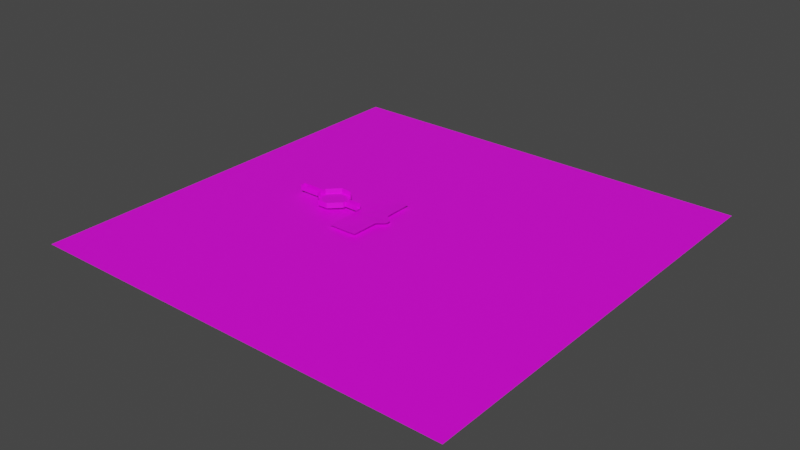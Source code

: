 # Source: final.blend  (saved by Blender 3.2.14; exported with 4.5.12 LTS)
import bpy
from mathutils import Matrix  # noqa: F401  (used for matrix-valued properties, if any)

bpy.ops.wm.read_factory_settings(use_empty=True)
scene = bpy.context.scene
scene.name = 'Scene'

# ---- collections
col_collection = bpy.data.collections.new('Collection'); scene.collection.children.link(col_collection)

# ---- images (referenced by path relative to the original .blend; pixels are not part of the script)
import os
ASSET_DIR = os.environ.get("B2B_ASSET_DIR", "")  # directory of the original .blend (textures are referenced by path, not embedded)
HERE = os.path.dirname(os.path.abspath(__file__))  # packed textures are extracted next to this script under _unpacked/

def load_image(name, relpath, width, height, colorspace="sRGB"):
    """Load a texture the original file referenced (path relative to the .blend, or extracted next to this script)."""
    p = next((c for c in (os.path.join(HERE, relpath), os.path.join(ASSET_DIR, relpath)) if relpath and os.path.exists(c)), "")
    if p:
        img = bpy.data.images.load(p, check_existing=True)
        img.name = name
    else:  # same state as the original file: an image datablock whose file is absent (Cycles renders it pink)
        img = bpy.data.images.new(name, width, height)
        img.source = "FILE"
        img.filepath = "//" + (relpath or name)
    img.colorspace_settings.name = colorspace
    return img
img_asphalt_png = load_image('asphalt.png', 'asphalt.png', 1024, 1024, 'sRGB')
img_concrete2_jpg = load_image('concrete2.jpg', 'concrete2.jpg', 1024, 1024, 'sRGB')
img_bricks_jpg = load_image('Bricks.jpg', 'Bricks.jpg', 1024, 1024, 'sRGB')
img_grass_jpg = load_image('grass.jpg', 'grass.jpg', 1024, 1024, 'sRGB')
img_water_jpg = load_image('water.jpg', 'water.jpg', 1024, 1024, 'sRGB')

# ---- materials (node trees are filled in below, after node groups)
mat_ground1 = bpy.data.materials.new('Ground1')
mat_ground1.use_transparent_shadow = False
mat_ground2 = bpy.data.materials.new('Ground2')
mat_ground2.use_transparent_shadow = False
mat_bricks = bpy.data.materials.new('Bricks')
mat_bricks.use_transparent_shadow = False
mat_grass = bpy.data.materials.new('Grass')
mat_grass.alpha_threshold = 0.0
mat_grass.use_transparent_shadow = False
mat_grass.line_color = (0.0, 0.0, 0.0, 1.0)
mat_water = bpy.data.materials.new('Water')
mat_water.use_transparent_shadow = False

# ---- material node trees
mat_ground1.use_nodes = True; mat_ground1.node_tree.nodes.clear()
_N = mat_ground1.node_tree.nodes; _L = mat_ground1.node_tree.links
n0 = _N.new('ShaderNodeBsdfPrincipled'); n0.name = 'Principled BSDF'; n0.location = (10, 300)
n0.distribution = 'GGX'
n0.subsurface_method = 'RANDOM_WALK_SKIN'
n0.inputs[3].default_value = 1.45
n0.inputs[27].default_value = (0.0, 0.0, 0.0, 1.0)
n0.inputs[28].default_value = 1.0
n1 = _N.new('ShaderNodeOutputMaterial'); n1.name = 'Material Output'; n1.location = (300, 300)
n2 = _N.new('ShaderNodeTexImage'); n2.name = 'Image Texture'; n2.location = (-280, 280)
n2.image = img_asphalt_png
_L.new(n0.outputs[0], n1.inputs[0])
_L.new(n2.outputs[0], n0.inputs[0])
n1.is_active_output = True
mat_ground2.use_nodes = True; mat_ground2.node_tree.nodes.clear()
_N = mat_ground2.node_tree.nodes; _L = mat_ground2.node_tree.links
n0 = _N.new('ShaderNodeBsdfPrincipled'); n0.name = 'Principled BSDF'; n0.location = (10, 300)
n0.distribution = 'GGX'
n0.subsurface_method = 'RANDOM_WALK_SKIN'
n0.inputs[3].default_value = 1.45
n0.inputs[27].default_value = (0.0, 0.0, 0.0, 1.0)
n0.inputs[28].default_value = 1.0
n1 = _N.new('ShaderNodeOutputMaterial'); n1.name = 'Material Output'; n1.location = (300, 300)
n2 = _N.new('ShaderNodeTexImage'); n2.name = 'Image Texture'; n2.location = (-280, 280)
n2.image = img_concrete2_jpg
_L.new(n0.outputs[0], n1.inputs[0])
_L.new(n2.outputs[0], n0.inputs[0])
n1.is_active_output = True
mat_bricks.use_nodes = True; mat_bricks.node_tree.nodes.clear()
_N = mat_bricks.node_tree.nodes; _L = mat_bricks.node_tree.links
n0 = _N.new('ShaderNodeBsdfPrincipled'); n0.name = 'Principled BSDF'; n0.location = (10, 300)
n0.distribution = 'GGX'
n0.subsurface_method = 'RANDOM_WALK_SKIN'
n0.inputs[3].default_value = 1.45
n0.inputs[27].default_value = (0.0, 0.0, 0.0, 1.0)
n0.inputs[28].default_value = 1.0
n1 = _N.new('ShaderNodeOutputMaterial'); n1.name = 'Material Output'; n1.location = (300, 300)
n2 = _N.new('ShaderNodeTexImage'); n2.name = 'Image Texture'; n2.location = (-280, 280)
n2.image = img_bricks_jpg
_L.new(n0.outputs[0], n1.inputs[0])
_L.new(n2.outputs[0], n0.inputs[0])
n1.is_active_output = True
mat_grass.use_nodes = True; mat_grass.node_tree.nodes.clear()
_N = mat_grass.node_tree.nodes; _L = mat_grass.node_tree.links
n0 = _N.new('ShaderNodeOutputMaterial'); n0.name = 'Material Output'; n0.location = (300, 300)
n1 = _N.new('ShaderNodeBsdfPrincipled'); n1.name = 'Principled BSDF'; n1.location = (10, 300)
n1.distribution = 'GGX'
n1.subsurface_method = 'RANDOM_WALK_SKIN'
n1.inputs[2].default_value = 0.4
n1.inputs[3].default_value = 1.45
n1.inputs[27].default_value = (0.0, 0.0, 0.0, 1.0)
n1.inputs[28].default_value = 1.0
n2 = _N.new('ShaderNodeTexImage'); n2.name = 'Image Texture'; n2.location = (-280, 280)
n2.image = img_grass_jpg
_L.new(n1.outputs[0], n0.inputs[0])
_L.new(n2.outputs[0], n1.inputs[0])
n0.is_active_output = True
mat_water.use_nodes = True; mat_water.node_tree.nodes.clear()
_N = mat_water.node_tree.nodes; _L = mat_water.node_tree.links
n0 = _N.new('ShaderNodeBsdfPrincipled'); n0.name = 'Principled BSDF'; n0.location = (10, 300)
n0.distribution = 'GGX'
n0.subsurface_method = 'RANDOM_WALK_SKIN'
n0.inputs[3].default_value = 1.45
n0.inputs[27].default_value = (0.0, 0.0, 0.0, 1.0)
n0.inputs[28].default_value = 1.0
n1 = _N.new('ShaderNodeOutputMaterial'); n1.name = 'Material Output'; n1.location = (300, 300)
n2 = _N.new('ShaderNodeTexImage'); n2.name = 'Image Texture'; n2.location = (-280, 280)
n2.image = img_water_jpg
n2.interpolation = 'Closest'
_L.new(n0.outputs[0], n1.inputs[0])
_L.new(n2.outputs[0], n0.inputs[0])
n1.is_active_output = True

# ---- world
world_world = bpy.data.worlds.new('World'); scene.world = world_world
world_world.use_nodes = True; world_world.node_tree.nodes.clear()
_N = world_world.node_tree.nodes; _L = world_world.node_tree.links
n0 = _N.new('ShaderNodeOutputWorld'); n0.name = 'World Output'; n0.location = (300, 300)
n1 = _N.new('ShaderNodeBackground'); n1.name = 'Background'; n1.location = (10, 300)
n1.inputs[0].default_value = (0.05088, 0.05088, 0.05088, 1.0)
_L.new(n1.outputs[0], n0.inputs[0])
n0.is_active_output = True
world_world.color = (0.05088, 0.05088, 0.05088)
world_world.use_sun_shadow = False
world_world.sun_shadow_jitter_overblur = 0.0

# ---- meshes
me_plane_001 = bpy.data.meshes.new('Plane.001')
me_plane_001.from_pydata([(-11.0, 4.0, 0.0), (-11.0, -4.0, 0.0), (-3.0, 12.0, 0.0), (5.0, 12.0, 0.0), (13.0, 4.0, 0.0), (13.0, -4.0, 0.0), (5.0, -12.0, 0.0), (-3.0, -12.0, 0.0), (-8.0, -3.0, 0.0), (-2.0, -9.0, 0.0), (-8.0, 3.0, 0.0), (-2.0, 9.0, 0.0), (4.0, 9.0, 0.0), (10.0, 3.0, 0.0), (10.0, -3.0, 0.0), (4.0, -9.0, 0.0), (-11.0, 4.0, 4.0), (-11.0, -4.0, 4.0), (-3.0, 12.0, 4.0), (5.0, 12.0, 4.0), (13.0, 4.0, 4.0), (13.0, -4.0, 4.0), (5.0, -12.0, 4.0), (-3.0, -12.0, 4.0), (-8.0, -3.0, 1.0), (-2.0, -9.0, 1.0), (-8.0, 3.0, 1.0), (-2.0, 9.0, 1.0), (4.0, 9.0, 1.0), (10.0, 3.0, 1.0), (10.0, -3.0, 1.0), (4.0, -9.0, 1.0), (-11.0, 2.0, 4.0), (-11.0, -2.0, 4.0), (-11.0, 2.0, 0.0), (-11.0, -2.0, 0.0), (13.0, 2.0, 4.0), (13.0, -2.0, 4.0), (13.0, -2.0, 0.0), (13.0, 2.0, 0.0), (-29.0, 2.0, 4.0), (-29.0, -2.0, 4.0), (-29.0, 2.0, 0.0), (-29.0, -2.0, 0.0), (23.0, 2.0, 4.0), (23.0, -2.0, 4.0), (23.0, -2.0, 0.0), (23.0, 2.0, 0.0)], [], [(32, 16, 0, 34), (7, 6, 22, 23), (2, 0, 16, 18), (3, 2, 18, 19), (1, 7, 23, 17), (4, 3, 19, 20), (6, 5, 21, 22), (11, 10, 26, 27), (8, 9, 25, 24), (9, 15, 31, 25), (14, 13, 29, 30), (12, 11, 27, 28), (10, 8, 24, 26), (15, 14, 30, 31), (13, 12, 28, 29), (0, 10, 11), (0, 2, 11), (2, 3, 11), (11, 12, 3), (3, 4, 12), (12, 13, 4), (13, 5, 38, 39, 4), (13, 14, 5), (5, 6, 14), (14, 15, 6), (6, 7, 15), (15, 9, 7), (7, 1, 9), (9, 8, 1), (8, 0, 34, 35, 1), (8, 10, 0), (38, 37, 21, 5), (27, 26, 28), (28, 26, 29), (29, 26, 30), (30, 26, 31), (31, 26, 25), (24, 25, 26), (17, 33, 35, 1), (4, 20, 36, 39), (32, 34, 42, 40), (35, 33, 41, 43), (35, 34, 42, 43), (37, 38, 46, 45), (39, 36, 44, 47), (39, 38, 46, 47), (42, 40, 41, 43)])
me_plane_001.polygons.foreach_set('material_index', [2, 2, 2, 2, 2, 2, 2, 2, 2, 2, 2, 2, 2, 2, 2, 0, 0, 0, 0, 0, 0, 0, 0, 0, 0, 0, 0, 0, 0, 0, 0, 2, 1, 1, 1, 1, 1, 1, 2, 2, 2, 2, 0, 2, 2, 0, 2])
_uv = me_plane_001.uv_layers.new(name='UVMap')
_uv.uv.foreach_set('vector', [2.127, 1.279, 2.896, 1.279, 2.896, -0.2592, 2.127, -0.2592, 0.4549, -0.2592, 3.532, -0.2592, 3.532, 1.279, 0.4549, 1.279, 0.4549, -0.2592, -2.622, -0.2592, -2.622, 1.279, 0.4549, 1.279, 3.532, -0.2592, 0.4549, -0.2592, 0.4549, 1.279, 3.532, 1.279, -2.622, -0.2592, 0.4549, -0.2592, 0.4549, 1.279, -2.622, 1.279, 6.609, -0.2592, 3.532, -0.2592, 3.532, 1.279, 6.609, 1.279, 3.532, -0.2592, 6.609, -0.2592, 6.609, 1.279, 3.532, 1.279, 0.8395, -0.2592, -1.468, -0.2592, -1.468, 0.1254, 0.8395, 0.1254, -1.468, -0.2592, 0.8395, -0.2592, 0.8395, 0.1254, -1.468, 0.1254, 0.8395, -0.2592, 3.147, -0.2592, 3.147, 0.1254, 0.8395, 0.1254, 0.204, -0.2592, 2.512, -0.2592, 2.512, 0.1254, 0.204, 0.1254, 3.147, -0.2592, 0.8395, -0.2592, 0.8395, 0.1254, 3.147, 0.1254, 2.512, -0.2592, 0.204, -0.2592, 0.204, 0.1254, 2.512, 0.1254, 3.147, -0.2592, 5.455, -0.2592, 5.455, 0.1254, 3.147, 0.1254, 5.455, -0.2592, 3.147, -0.2592, 3.147, 0.1254, 5.455, 0.1254, -1.095, 1.269, -0.5177, 1.076, 0.6361, 2.23, -1.095, 1.269, 0.4438, 2.807, 0.6361, 2.23, 0.4438, 2.807, 1.982, 2.807, 0.6361, 2.23, 0.6361, 2.23, 1.79, 2.23, 1.982, 2.807, 1.982, 2.807, 3.521, 1.269, 1.79, 2.23, 1.79, 2.23, 2.944, 1.076, 3.521, 1.269, 2.944, 1.076, 3.521, -0.2698, 3.521, 0.1148, 3.521, 0.8841, 3.521, 1.269, 2.944, 1.076, 2.944, -0.07747, 3.521, -0.2698, 3.521, -0.2698, 1.982, -1.808, 2.944, -0.07747, 2.944, -0.07747, 1.79, -1.231, 1.982, -1.808, 1.982, -1.808, 0.4438, -1.808, 1.79, -1.231, 1.79, -1.231, 0.6361, -1.231, 0.4438, -1.808, 0.4438, -1.808, -1.095, -0.2698, 0.6361, -1.231, 0.6361, -1.231, -0.5177, -0.07747, -1.095, -0.2698, -0.5177, -0.07747, -1.095, 1.269, -1.095, 0.8841, -1.095, 0.1148, -1.095, -0.2698, -0.5177, -0.07747, -0.5177, 1.076, -1.095, 1.269, 0.5886, -0.2592, 0.5886, 1.279, -0.1806, 1.279, -0.1806, -0.2592, 0.6361, 2.23, -0.5177, 1.076, 1.79, 2.23, 1.79, 2.23, -0.5177, 1.076, 2.944, 1.076, 2.944, 1.076, -0.5177, 1.076, 2.944, -0.07747, 2.944, -0.07747, -0.5177, 1.076, 1.79, -1.231, 1.79, -1.231, -0.5177, 1.076, 0.6361, -1.231, -0.5177, -0.07747, 0.6361, -1.231, -0.5177, 1.076, -0.1806, 1.279, 0.5886, 1.279, 0.5886, -0.2592, -0.1806, -0.2592, 2.896, -0.2592, 2.896, 1.279, 2.127, 1.279, 2.127, -0.2592, -2.622, 1.279, -2.622, -0.2592, -9.545, -0.2592, -9.545, 1.279, -2.622, -0.2592, -2.622, 1.279, -9.545, 1.279, -9.545, -0.2592, -1.095, 0.1148, -1.095, 0.8841, -4.556, 0.8841, -4.556, 0.1148, 6.609, 1.279, 6.609, -0.2592, 10.45, -0.2592, 10.45, 1.279, 6.609, -0.2592, 6.609, 1.279, 10.45, 1.279, 10.45, -0.2592, 3.521, 0.8841, 3.521, 0.1148, 5.444, 0.1148, 5.444, 0.8841, 2.127, -0.2592, 2.127, 1.279, 0.5886, 1.279, 0.5886, -0.2592])
me_plane_001.materials.append(mat_ground1)
me_plane_001.materials.append(mat_ground2)
me_plane_001.materials.append(mat_bricks)
me_plane_001.update()
me_plane_002 = bpy.data.meshes.new('Plane.002')
me_plane_002.from_pydata([(-10.0, -28.0, 0.4648), (11.54, -28.0, 0.7056), (-10.0, 28.0, 0.6429), (10.98, 28.0, 0.6997), (-10.0, 8.824, 0.6632), (-10.0, 7.647, 0.6595), (-10.0, 6.471, 0.6334), (-10.0, 5.294, 0.5917), (-10.0, 4.118, 0.5436), (-10.0, 2.941, 0.4996), (-10.0, 1.765, 0.472), (-10.0, 0.5882, 0.4637), (-10.0, -0.5882, 0.4648), (-10.0, -1.765, 0.4755), (-10.0, -2.941, 0.488), (-10.0, -4.118, 0.4976), (-10.0, -5.294, 0.5012), (-10.0, -6.471, 0.4976), (-10.0, -7.647, 0.488), (-10.0, -8.824, 0.4755), (-8.824, -28.0, 0.4755), (-7.647, -28.0, 0.488), (-6.471, -28.0, 0.4976), (-5.294, -28.0, 0.5012), (-4.118, -28.0, 0.4976), (-2.941, -28.0, 0.488), (-1.765, -28.0, 0.4755), (-0.5882, -28.0, 0.4648), (0.5882, -28.0, 0.4669), (1.765, -28.0, 0.4837), (2.941, -28.0, 0.5031), (4.23, -28.0, 0.5182), (5.701, -28.0, 0.551), (7.258, -28.0, 0.6094), (8.808, -28.0, 0.6681), (10.26, -28.0, 0.7034), (11.88, -8.824, 0.7224), (12.03, -7.647, 0.7418), (12.97, -6.471, 0.7568), (14.6, -5.294, 0.7624), (15.95, -4.118, 0.7568), (17.09, -2.941, 0.7418), (17.5, -1.765, 0.7224), (17.57, -0.5882, 0.7056), (17.31, 0.5882, 0.6997), (16.63, 1.765, 0.6997), (15.13, 2.941, 0.6997), (13.82, 4.118, 0.6997), (12.3, 5.294, 0.6997), (11.21, 6.471, 0.6997), (11.29, 7.647, 0.6997), (11.2, 8.824, 0.6997), (9.738, 28.0, 0.6818), (8.387, 28.0, 0.6324), (6.974, 28.0, 0.5656), (5.555, 28.0, 0.5029), (4.19, 28.0, 0.4656), (2.941, 28.0, 0.461), (1.765, 28.0, 0.461), (0.5882, 28.0, 0.461), (-0.5882, 28.0, 0.4637), (-1.765, 28.0, 0.472), (-2.941, 28.0, 0.4996), (-4.118, 28.0, 0.5436), (-5.294, 28.0, 0.5917), (-6.471, 28.0, 0.6334), (-7.647, 28.0, 0.6595), (-8.824, 28.0, 0.6632), (-8.824, -8.824, 0.4942), (-8.824, -7.647, 0.5131), (-8.824, -6.471, 0.5271), (-8.824, -5.294, 0.5323), (-8.824, -4.118, 0.5271), (-8.824, -2.941, 0.5131), (-8.824, -1.765, 0.4942), (-8.824, -0.5882, 0.477), (-8.824, 0.5882, 0.4734), (-8.824, 1.765, 0.486), (-8.824, 2.941, 0.5206), (-8.824, 4.118, 0.5701), (-8.824, 5.294, 0.6218), (-8.824, 6.471, 0.6647), (-8.824, 7.647, 0.69), (-8.824, 8.824, 0.6905), (-7.647, -8.824, 0.5131), (-7.647, -7.647, 0.5377), (-7.647, -6.471, 0.5558), (-7.647, -5.294, 0.5625), (-7.647, -4.118, 0.5558), (-7.647, -2.941, 0.5377), (-7.647, -1.765, 0.5131), (-7.647, -0.5882, 0.4933), (-7.647, 0.5882, 0.4877), (-7.647, 1.765, 0.4989), (-7.647, 2.941, 0.5351), (-7.647, 4.118, 0.5849), (-7.647, 5.294, 0.6352), (-7.647, 6.471, 0.6746), (-7.647, 7.647, 0.6948), (-7.647, 8.824, 0.69), (-6.471, -8.824, 0.5271), (-6.471, -7.647, 0.5558), (-6.471, -6.471, 0.5772), (-6.471, -5.294, 0.5853), (-6.471, -4.118, 0.5772), (-6.471, -2.941, 0.5558), (-6.471, -1.765, 0.5274), (-6.471, -0.5882, 0.5065), (-6.471, 0.5882, 0.4996), (-6.471, 1.765, 0.5086), (-6.471, 2.941, 0.5402), (-6.471, 4.118, 0.5853), (-6.471, 5.294, 0.6297), (-6.471, 6.471, 0.6618), (-6.471, 7.647, 0.6746), (-6.471, 8.824, 0.6647), (-5.294, -8.824, 0.5323), (-5.294, -7.647, 0.5625), (-5.294, -6.471, 0.5853), (-5.294, -5.294, 0.5944), (-5.294, -4.118, 0.5853), (-5.294, -2.941, 0.5625), (-5.294, -1.765, 0.5328), (-5.294, -0.5882, 0.5115), (-5.294, 0.5882, 0.5042), (-5.294, 1.765, 0.5127), (-5.294, 2.941, 0.5365), (-5.294, 4.118, 0.5719), (-5.294, 5.294, 0.607), (-5.294, 6.471, 0.6297), (-5.294, 7.647, 0.6352), (-5.294, 8.824, 0.6218), (-4.118, -8.824, 0.5271), (-4.118, -7.647, 0.5558), (-4.118, -6.471, 0.5772), (-4.118, -5.294, 0.5853), (-4.118, -4.118, 0.5772), (-4.118, -2.941, 0.5558), (-4.118, -1.765, 0.5274), (-4.118, -0.5882, 0.5081), (-4.118, 0.5882, 0.5081), (-4.118, 1.765, 0.5207), (-4.118, 2.941, 0.5372), (-4.118, 4.118, 0.5513), (-4.118, 5.294, 0.5719), (-4.118, 6.471, 0.5853), (-4.118, 7.647, 0.5849), (-4.118, 8.824, 0.5701), (-2.941, -8.824, 0.5131), (-2.941, -7.647, 0.5377), (-2.941, -6.471, 0.5558), (-2.941, -5.294, 0.5625), (-2.941, -4.118, 0.5558), (-2.941, -2.941, 0.5377), (-2.941, -1.765, 0.5187), (-2.941, -0.5882, 0.5203), (-2.941, 0.5882, 0.5364), (-2.941, 1.765, 0.5558), (-2.941, 2.941, 0.5644), (-2.941, 4.118, 0.5557), (-2.941, 5.294, 0.5421), (-2.941, 6.471, 0.5402), (-2.941, 7.647, 0.5351), (-2.941, 8.824, 0.5206), (-1.765, -8.824, 0.4942), (-1.765, -7.647, 0.5131), (-1.765, -6.471, 0.5277), (-1.765, -5.294, 0.5335), (-1.765, -4.118, 0.5277), (-1.765, -2.941, 0.5147), (-1.765, -1.765, 0.5212), (-1.765, -0.5882, 0.5443), (-1.765, 0.5882, 0.576), (-1.765, 1.765, 0.6013), (-1.765, 2.941, 0.6007), (-1.765, 4.118, 0.5755), (-1.765, 5.294, 0.5389), (-1.765, 6.471, 0.5098), (-1.765, 7.647, 0.4989), (-1.765, 8.824, 0.486), (-0.5882, -8.824, 0.4787), (-0.5882, -7.647, 0.4996), (-0.5882, -6.471, 0.5171), (-0.5882, -5.294, 0.5237), (-0.5882, -4.118, 0.5171), (-0.5882, -2.941, 0.5081), (-0.5882, -1.765, 0.5273), (-0.5882, -0.5882, 0.5676), (-0.5882, 0.5882, 0.6131), (-0.5882, 1.765, 0.6393), (-0.5882, 2.941, 0.6291), (-0.5882, 4.118, 0.5897), (-0.5882, 5.294, 0.5384), (-0.5882, 6.471, 0.4956), (-0.5882, 7.647, 0.4803), (-0.5882, 8.824, 0.4714), (0.5882, -8.824, 0.4857), (0.5882, -7.647, 0.5106), (0.5882, -6.471, 0.5306), (0.5882, -5.294, 0.5382), (0.5882, -4.118, 0.5306), (0.5882, -2.941, 0.5227), (0.5882, -1.765, 0.5432), (0.5882, -0.5882, 0.5836), (0.5882, 0.5882, 0.6297), (0.5882, 1.765, 0.6528), (0.5882, 2.941, 0.6345), (0.5882, 4.118, 0.5867), (0.5882, 5.294, 0.529), (0.5882, 6.471, 0.4821), (0.5882, 7.647, 0.4663), (0.5882, 8.824, 0.4624), (1.765, -8.824, 0.5128), (1.765, -7.647, 0.5423), (1.765, -6.471, 0.5646), (1.765, -5.294, 0.573), (1.765, -4.118, 0.5646), (1.765, -2.941, 0.5508), (1.765, -1.765, 0.5614), (1.765, -0.5882, 0.5861), (1.765, 0.5882, 0.6134), (1.765, 1.765, 0.6297), (1.765, 2.941, 0.6107), (1.765, 4.118, 0.5643), (1.765, 5.294, 0.5104), (1.765, 6.471, 0.4698), (1.765, 7.647, 0.461), (1.765, 8.824, 0.461), (2.947, -8.824, 0.5423), (2.953, -7.647, 0.5807), (2.946, -6.471, 0.6089), (2.941, -5.294, 0.6193), (2.941, -4.118, 0.6089), (2.941, -2.941, 0.5823), (2.944, -1.765, 0.5693), (2.947, -0.5882, 0.5702), (2.944, 0.5882, 0.5753), (2.941, 1.765, 0.5781), (2.941, 2.941, 0.564), (2.941, 4.118, 0.5285), (2.941, 5.294, 0.4881), (2.945, 6.471, 0.4626), (2.949, 7.647, 0.461), (2.945, 8.824, 0.461), (4.304, -8.824, 0.5642), (4.33, -7.647, 0.6089), (4.296, -6.471, 0.6422), (4.221, -5.294, 0.6549), (4.158, -4.118, 0.6423), (4.172, -2.941, 0.6099), (4.212, -1.765, 0.5723), (4.229, -0.5882, 0.5492), (4.214, 0.5882, 0.5342), (4.175, 1.765, 0.5245), (4.133, 2.941, 0.5142), (4.137, 4.118, 0.4917), (4.19, 5.294, 0.4697), (4.239, 6.471, 0.4635), (4.258, 7.647, 0.4627), (4.239, 8.824, 0.4649), (5.842, -8.824, 0.5996), (5.887, -7.647, 0.6375), (5.825, -6.471, 0.6727), (5.711, -5.294, 0.6895), (5.625, -4.118, 0.68), (6.548, -2.941, 0.6494), (7.324, -1.765, 0.6074), (7.565, -0.5882, 0.5664), (7.265, 0.5882, 0.5353), (5.906, 1.765, 0.5167), (5.451, 2.941, 0.5093), (5.468, 4.118, 0.5007), (5.555, 5.294, 0.4988), (5.647, 6.471, 0.498), (5.682, 7.647, 0.4963), (5.647, 8.824, 0.5016), (7.465, -8.824, 0.6564), (7.533, -7.647, 0.6889), (7.462, -6.471, 0.7202), (8.322, -5.294, 0.7382), (9.617, -4.118, 0.7313), (10.09, -2.941, 0.7023), (10.27, -1.765, 0.6621), (10.34, -0.5882, 0.6216), (10.15, 0.5882, 0.586), (9.648, 1.765, 0.5662), (8.843, 2.941, 0.564), (6.922, 4.118, 0.5623), (6.993, 5.294, 0.5611), (7.109, 6.471, 0.5612), (7.159, 7.647, 0.5597), (7.109, 8.824, 0.5637), (9.079, -8.824, 0.7067), (9.172, -7.647, 0.739), (9.134, -6.471, 0.7665), (11.46, -5.294, 0.7797), (12.15, -4.118, 0.773), (12.43, -2.941, 0.7481), (13.62, -1.765, 0.7116), (13.7, -0.5882, 0.6736), (13.19, 0.5882, 0.6443), (11.92, 1.765, 0.633), (11.38, 2.941, 0.6327), (10.44, 4.118, 0.6317), (8.456, 5.294, 0.6304), (8.562, 6.471, 0.63), (8.626, 7.647, 0.6293), (8.562, 8.824, 0.6303), (10.58, -8.824, 0.7317), (10.71, -7.647, 0.7605), (11.84, -6.471, 0.7826), (13.36, -5.294, 0.7916), (13.95, -4.118, 0.7846), (15.66, -2.941, 0.7634), (16.08, -1.765, 0.7338), (16.1, -0.5882, 0.7044), (15.79, 0.5882, 0.6851), (14.97, 1.765, 0.6823), (13.19, 2.941, 0.6824), (12.44, 4.118, 0.6821), (10.69, 5.294, 0.6817), (9.948, 6.471, 0.6814), (10.02, 7.647, 0.6812), (9.945, 8.824, 0.6814)], [], [(323, 51, 3, 52), (4, 83, 67, 2), (83, 99, 66, 67), (99, 115, 65, 66), (115, 131, 64, 65), (131, 147, 63, 64), (147, 163, 62, 63), (163, 179, 61, 62), (179, 195, 60, 61), (195, 211, 59, 60), (211, 227, 58, 59), (227, 243, 57, 58), (243, 259, 56, 57), (259, 275, 55, 56), (275, 291, 54, 55), (291, 307, 53, 54), (307, 323, 52, 53), (0, 20, 68, 19), (19, 68, 69, 18), (18, 69, 70, 17), (17, 70, 71, 16), (16, 71, 72, 15), (15, 72, 73, 14), (14, 73, 74, 13), (13, 74, 75, 12), (12, 75, 76, 11), (11, 76, 77, 10), (10, 77, 78, 9), (9, 78, 79, 8), (8, 79, 80, 7), (7, 80, 81, 6), (6, 81, 82, 5), (5, 82, 83, 4), (20, 21, 84, 68), (68, 84, 85, 69), (69, 85, 86, 70), (70, 86, 87, 71), (71, 87, 88, 72), (72, 88, 89, 73), (73, 89, 90, 74), (74, 90, 91, 75), (75, 91, 92, 76), (76, 92, 93, 77), (77, 93, 94, 78), (78, 94, 95, 79), (79, 95, 96, 80), (80, 96, 97, 81), (81, 97, 98, 82), (82, 98, 99, 83), (21, 22, 100, 84), (84, 100, 101, 85), (85, 101, 102, 86), (86, 102, 103, 87), (87, 103, 104, 88), (88, 104, 105, 89), (89, 105, 106, 90), (90, 106, 107, 91), (91, 107, 108, 92), (92, 108, 109, 93), (93, 109, 110, 94), (94, 110, 111, 95), (95, 111, 112, 96), (96, 112, 113, 97), (97, 113, 114, 98), (98, 114, 115, 99), (22, 23, 116, 100), (100, 116, 117, 101), (101, 117, 118, 102), (102, 118, 119, 103), (103, 119, 120, 104), (104, 120, 121, 105), (105, 121, 122, 106), (106, 122, 123, 107), (107, 123, 124, 108), (108, 124, 125, 109), (109, 125, 126, 110), (110, 126, 127, 111), (111, 127, 128, 112), (112, 128, 129, 113), (113, 129, 130, 114), (114, 130, 131, 115), (23, 24, 132, 116), (116, 132, 133, 117), (117, 133, 134, 118), (118, 134, 135, 119), (119, 135, 136, 120), (120, 136, 137, 121), (121, 137, 138, 122), (122, 138, 139, 123), (123, 139, 140, 124), (124, 140, 141, 125), (125, 141, 142, 126), (126, 142, 143, 127), (127, 143, 144, 128), (128, 144, 145, 129), (129, 145, 146, 130), (130, 146, 147, 131), (24, 25, 148, 132), (132, 148, 149, 133), (133, 149, 150, 134), (134, 150, 151, 135), (135, 151, 152, 136), (136, 152, 153, 137), (137, 153, 154, 138), (138, 154, 155, 139), (139, 155, 156, 140), (140, 156, 157, 141), (141, 157, 158, 142), (142, 158, 159, 143), (143, 159, 160, 144), (144, 160, 161, 145), (145, 161, 162, 146), (146, 162, 163, 147), (25, 26, 164, 148), (148, 164, 165, 149), (149, 165, 166, 150), (150, 166, 167, 151), (151, 167, 168, 152), (152, 168, 169, 153), (153, 169, 170, 154), (154, 170, 171, 155), (155, 171, 172, 156), (156, 172, 173, 157), (157, 173, 174, 158), (158, 174, 175, 159), (159, 175, 176, 160), (160, 176, 177, 161), (161, 177, 178, 162), (162, 178, 179, 163), (26, 27, 180, 164), (164, 180, 181, 165), (165, 181, 182, 166), (166, 182, 183, 167), (167, 183, 184, 168), (168, 184, 185, 169), (169, 185, 186, 170), (170, 186, 187, 171), (171, 187, 188, 172), (172, 188, 189, 173), (173, 189, 190, 174), (174, 190, 191, 175), (175, 191, 192, 176), (176, 192, 193, 177), (177, 193, 194, 178), (178, 194, 195, 179), (27, 28, 196, 180), (180, 196, 197, 181), (181, 197, 198, 182), (182, 198, 199, 183), (183, 199, 200, 184), (184, 200, 201, 185), (185, 201, 202, 186), (186, 202, 203, 187), (187, 203, 204, 188), (188, 204, 205, 189), (189, 205, 206, 190), (190, 206, 207, 191), (191, 207, 208, 192), (192, 208, 209, 193), (193, 209, 210, 194), (194, 210, 211, 195), (28, 29, 212, 196), (196, 212, 213, 197), (197, 213, 214, 198), (198, 214, 215, 199), (199, 215, 216, 200), (200, 216, 217, 201), (201, 217, 218, 202), (202, 218, 219, 203), (203, 219, 220, 204), (204, 220, 221, 205), (205, 221, 222, 206), (206, 222, 223, 207), (207, 223, 224, 208), (208, 224, 225, 209), (209, 225, 226, 210), (210, 226, 227, 211), (29, 30, 228, 212), (212, 228, 229, 213), (213, 229, 230, 214), (214, 230, 231, 215), (215, 231, 232, 216), (216, 232, 233, 217), (217, 233, 234, 218), (218, 234, 235, 219), (219, 235, 236, 220), (220, 236, 237, 221), (221, 237, 238, 222), (222, 238, 239, 223), (223, 239, 240, 224), (224, 240, 241, 225), (225, 241, 242, 226), (226, 242, 243, 227), (30, 31, 244, 228), (228, 244, 245, 229), (229, 245, 246, 230), (230, 246, 247, 231), (231, 247, 248, 232), (232, 248, 249, 233), (233, 249, 250, 234), (234, 250, 251, 235), (235, 251, 252, 236), (236, 252, 253, 237), (237, 253, 254, 238), (238, 254, 255, 239), (239, 255, 256, 240), (240, 256, 257, 241), (241, 257, 258, 242), (242, 258, 259, 243), (31, 32, 260, 244), (244, 260, 261, 245), (245, 261, 262, 246), (246, 262, 263, 247), (247, 263, 264, 248), (248, 264, 265, 249), (249, 265, 266, 250), (250, 266, 267, 251), (251, 267, 268, 252), (252, 268, 269, 253), (253, 269, 270, 254), (254, 270, 271, 255), (255, 271, 272, 256), (256, 272, 273, 257), (257, 273, 274, 258), (258, 274, 275, 259), (32, 33, 276, 260), (260, 276, 277, 261), (261, 277, 278, 262), (262, 278, 279, 263), (263, 279, 280, 264), (264, 280, 281, 265), (265, 281, 282, 266), (266, 282, 283, 267), (267, 283, 284, 268), (268, 284, 285, 269), (269, 285, 286, 270), (270, 286, 287, 271), (271, 287, 288, 272), (272, 288, 289, 273), (273, 289, 290, 274), (274, 290, 291, 275), (33, 34, 292, 276), (276, 292, 293, 277), (277, 293, 294, 278), (278, 294, 295, 279), (279, 295, 296, 280), (280, 296, 297, 281), (281, 297, 298, 282), (282, 298, 299, 283), (283, 299, 300, 284), (284, 300, 301, 285), (285, 301, 302, 286), (286, 302, 303, 287), (287, 303, 304, 288), (288, 304, 305, 289), (289, 305, 306, 290), (290, 306, 307, 291), (34, 35, 308, 292), (292, 308, 309, 293), (293, 309, 310, 294), (294, 310, 311, 295), (295, 311, 312, 296), (296, 312, 313, 297), (297, 313, 314, 298), (298, 314, 315, 299), (299, 315, 316, 300), (300, 316, 317, 301), (301, 317, 318, 302), (302, 318, 319, 303), (303, 319, 320, 304), (304, 320, 321, 305), (305, 321, 322, 306), (306, 322, 323, 307), (35, 1, 36, 308), (308, 36, 37, 309), (309, 37, 38, 310), (310, 38, 39, 311), (311, 39, 40, 312), (312, 40, 41, 313), (313, 41, 42, 314), (314, 42, 43, 315), (315, 43, 44, 316), (316, 44, 45, 317), (317, 45, 46, 318), (318, 46, 47, 319), (319, 47, 48, 320), (320, 48, 49, 321), (321, 49, 50, 322), (322, 50, 51, 323)])
me_plane_002.polygons.foreach_set('use_smooth', [True] * 289)
_uv = me_plane_002.uv_layers.new(name='UVMap')
_uv.uv.foreach_set('vector', [6.792, -3.5, 6.558, -3.5, 6.599, -7.065, 6.83, -7.065, 10.5, -3.5, 10.28, -3.5, 10.28, -7.065, 10.5, -7.065, 10.28, -3.5, 10.06, -3.5, 10.06, -7.065, 10.28, -7.065, 10.06, -3.5, 9.844, -3.5, 9.844, -7.065, 10.06, -7.065, 9.844, -3.5, 9.625, -3.5, 9.625, -7.065, 9.844, -7.065, 9.625, -3.5, 9.406, -3.5, 9.406, -7.065, 9.625, -7.065, 9.406, -3.5, 9.188, -3.5, 9.188, -7.065, 9.406, -7.065, 9.188, -3.5, 8.969, -3.5, 8.969, -7.065, 9.188, -7.065, 8.969, -3.5, 8.75, -3.5, 8.75, -7.065, 8.969, -7.065, 8.75, -3.5, 8.531, -3.5, 8.531, -7.065, 8.75, -7.065, 8.531, -3.5, 8.313, -3.5, 8.313, -7.065, 8.531, -7.065, 8.313, -3.5, 8.093, -3.5, 8.094, -7.065, 8.313, -7.065, 8.093, -3.5, 7.853, -3.5, 7.862, -7.065, 8.094, -7.065, 7.853, -3.5, 7.591, -3.5, 7.608, -7.065, 7.862, -7.065, 7.591, -3.5, 7.319, -3.5, 7.344, -7.065, 7.608, -7.065, 7.319, -3.5, 7.049, -3.5, 7.081, -7.065, 7.344, -7.065, 7.049, -3.5, 6.792, -3.5, 6.83, -7.065, 7.081, -7.065, 10.5, 3.347, 10.28, 3.347, 10.28, -0.2187, 10.5, -0.2187, 10.5, -0.2187, 10.28, -0.2187, 10.28, -0.4374, 10.5, -0.4374, 10.5, -0.4374, 10.28, -0.4374, 10.28, -0.6562, 10.5, -0.6562, 10.5, -0.6562, 10.28, -0.6562, 10.28, -0.8749, 10.5, -0.8749, 10.5, -0.8749, 10.28, -0.8749, 10.28, -1.094, 10.5, -1.094, 10.5, -1.094, 10.28, -1.094, 10.28, -1.312, 10.5, -1.312, 10.5, -1.312, 10.28, -1.312, 10.28, -1.531, 10.5, -1.531, 10.5, -1.531, 10.28, -1.531, 10.28, -1.75, 10.5, -1.75, 10.5, -1.75, 10.28, -1.75, 10.28, -1.969, 10.5, -1.969, 10.5, -1.969, 10.28, -1.969, 10.28, -2.187, 10.5, -2.187, 10.5, -2.187, 10.28, -2.187, 10.28, -2.406, 10.5, -2.406, 10.5, -2.406, 10.28, -2.406, 10.28, -2.625, 10.5, -2.625, 10.5, -2.625, 10.28, -2.625, 10.28, -2.844, 10.5, -2.844, 10.5, -2.844, 10.28, -2.844, 10.28, -3.062, 10.5, -3.062, 10.5, -3.062, 10.28, -3.062, 10.28, -3.281, 10.5, -3.281, 10.5, -3.281, 10.28, -3.281, 10.28, -3.5, 10.5, -3.5, 10.28, 3.347, 10.06, 3.347, 10.06, -0.2187, 10.28, -0.2187, 10.28, -0.2187, 10.06, -0.2187, 10.06, -0.4374, 10.28, -0.4374, 10.28, -0.4374, 10.06, -0.4374, 10.06, -0.6562, 10.28, -0.6562, 10.28, -0.6562, 10.06, -0.6562, 10.06, -0.8749, 10.28, -0.8749, 10.28, -0.8749, 10.06, -0.8749, 10.06, -1.094, 10.28, -1.094, 10.28, -1.094, 10.06, -1.094, 10.06, -1.312, 10.28, -1.312, 10.28, -1.312, 10.06, -1.312, 10.06, -1.531, 10.28, -1.531, 10.28, -1.531, 10.06, -1.531, 10.06, -1.75, 10.28, -1.75, 10.28, -1.75, 10.06, -1.75, 10.06, -1.969, 10.28, -1.969, 10.28, -1.969, 10.06, -1.969, 10.06, -2.187, 10.28, -2.187, 10.28, -2.187, 10.06, -2.187, 10.06, -2.406, 10.28, -2.406, 10.28, -2.406, 10.06, -2.406, 10.06, -2.625, 10.28, -2.625, 10.28, -2.625, 10.06, -2.625, 10.06, -2.844, 10.28, -2.844, 10.28, -2.844, 10.06, -2.844, 10.06, -3.062, 10.28, -3.062, 10.28, -3.062, 10.06, -3.062, 10.06, -3.281, 10.28, -3.281, 10.28, -3.281, 10.06, -3.281, 10.06, -3.5, 10.28, -3.5, 10.06, 3.347, 9.844, 3.347, 9.844, -0.2187, 10.06, -0.2187, 10.06, -0.2187, 9.844, -0.2187, 9.844, -0.4374, 10.06, -0.4374, 10.06, -0.4374, 9.844, -0.4374, 9.844, -0.6562, 10.06, -0.6562, 10.06, -0.6562, 9.844, -0.6562, 9.844, -0.8749, 10.06, -0.8749, 10.06, -0.8749, 9.844, -0.8749, 9.844, -1.094, 10.06, -1.094, 10.06, -1.094, 9.844, -1.094, 9.844, -1.312, 10.06, -1.312, 10.06, -1.312, 9.844, -1.312, 9.844, -1.531, 10.06, -1.531, 10.06, -1.531, 9.844, -1.531, 9.844, -1.75, 10.06, -1.75, 10.06, -1.75, 9.844, -1.75, 9.844, -1.969, 10.06, -1.969, 10.06, -1.969, 9.844, -1.969, 9.844, -2.187, 10.06, -2.187, 10.06, -2.187, 9.844, -2.187, 9.844, -2.406, 10.06, -2.406, 10.06, -2.406, 9.844, -2.406, 9.844, -2.625, 10.06, -2.625, 10.06, -2.625, 9.844, -2.625, 9.844, -2.844, 10.06, -2.844, 10.06, -2.844, 9.844, -2.844, 9.844, -3.062, 10.06, -3.062, 10.06, -3.062, 9.844, -3.062, 9.844, -3.281, 10.06, -3.281, 10.06, -3.281, 9.844, -3.281, 9.844, -3.5, 10.06, -3.5, 9.844, 3.347, 9.625, 3.347, 9.625, -0.2187, 9.844, -0.2187, 9.844, -0.2187, 9.625, -0.2187, 9.625, -0.4374, 9.844, -0.4374, 9.844, -0.4374, 9.625, -0.4374, 9.625, -0.6562, 9.844, -0.6562, 9.844, -0.6562, 9.625, -0.6562, 9.625, -0.8749, 9.844, -0.8749, 9.844, -0.8749, 9.625, -0.8749, 9.625, -1.094, 9.844, -1.094, 9.844, -1.094, 9.625, -1.094, 9.625, -1.312, 9.844, -1.312, 9.844, -1.312, 9.625, -1.312, 9.625, -1.531, 9.844, -1.531, 9.844, -1.531, 9.625, -1.531, 9.625, -1.75, 9.844, -1.75, 9.844, -1.75, 9.625, -1.75, 9.625, -1.969, 9.844, -1.969, 9.844, -1.969, 9.625, -1.969, 9.625, -2.187, 9.844, -2.187, 9.844, -2.187, 9.625, -2.187, 9.625, -2.406, 9.844, -2.406, 9.844, -2.406, 9.625, -2.406, 9.625, -2.625, 9.844, -2.625, 9.844, -2.625, 9.625, -2.625, 9.625, -2.844, 9.844, -2.844, 9.844, -2.844, 9.625, -2.844, 9.625, -3.062, 9.844, -3.062, 9.844, -3.062, 9.625, -3.062, 9.625, -3.281, 9.844, -3.281, 9.844, -3.281, 9.625, -3.281, 9.625, -3.5, 9.844, -3.5, 9.625, 3.347, 9.406, 3.347, 9.406, -0.2187, 9.625, -0.2187, 9.625, -0.2187, 9.406, -0.2187, 9.406, -0.4374, 9.625, -0.4374, 9.625, -0.4374, 9.406, -0.4374, 9.406, -0.6562, 9.625, -0.6562, 9.625, -0.6562, 9.406, -0.6562, 9.406, -0.8749, 9.625, -0.8749, 9.625, -0.8749, 9.406, -0.8749, 9.406, -1.094, 9.625, -1.094, 9.625, -1.094, 9.406, -1.094, 9.406, -1.312, 9.625, -1.312, 9.625, -1.312, 9.406, -1.312, 9.406, -1.531, 9.625, -1.531, 9.625, -1.531, 9.406, -1.531, 9.406, -1.75, 9.625, -1.75, 9.625, -1.75, 9.406, -1.75, 9.406, -1.969, 9.625, -1.969, 9.625, -1.969, 9.406, -1.969, 9.406, -2.187, 9.625, -2.187, 9.625, -2.187, 9.406, -2.187, 9.406, -2.406, 9.625, -2.406, 9.625, -2.406, 9.406, -2.406, 9.406, -2.625, 9.625, -2.625, 9.625, -2.625, 9.406, -2.625, 9.406, -2.844, 9.625, -2.844, 9.625, -2.844, 9.406, -2.844, 9.406, -3.062, 9.625, -3.062, 9.625, -3.062, 9.406, -3.062, 9.406, -3.281, 9.625, -3.281, 9.625, -3.281, 9.406, -3.281, 9.406, -3.5, 9.625, -3.5, 9.406, 3.347, 9.188, 3.347, 9.188, -0.2187, 9.406, -0.2187, 9.406, -0.2187, 9.188, -0.2187, 9.188, -0.4374, 9.406, -0.4374, 9.406, -0.4374, 9.188, -0.4374, 9.188, -0.6562, 9.406, -0.6562, 9.406, -0.6562, 9.188, -0.6562, 9.188, -0.8749, 9.406, -0.8749, 9.406, -0.8749, 9.188, -0.8749, 9.188, -1.094, 9.406, -1.094, 9.406, -1.094, 9.188, -1.094, 9.188, -1.312, 9.406, -1.312, 9.406, -1.312, 9.188, -1.312, 9.188, -1.531, 9.406, -1.531, 9.406, -1.531, 9.188, -1.531, 9.188, -1.75, 9.406, -1.75, 9.406, -1.75, 9.188, -1.75, 9.188, -1.969, 9.406, -1.969, 9.406, -1.969, 9.188, -1.969, 9.188, -2.187, 9.406, -2.187, 9.406, -2.187, 9.188, -2.187, 9.188, -2.406, 9.406, -2.406, 9.406, -2.406, 9.188, -2.406, 9.188, -2.625, 9.406, -2.625, 9.406, -2.625, 9.188, -2.625, 9.188, -2.844, 9.406, -2.844, 9.406, -2.844, 9.188, -2.844, 9.188, -3.062, 9.406, -3.062, 9.406, -3.062, 9.188, -3.062, 9.188, -3.281, 9.406, -3.281, 9.406, -3.281, 9.188, -3.281, 9.188, -3.5, 9.406, -3.5, 9.188, 3.347, 8.969, 3.347, 8.969, -0.2187, 9.188, -0.2187, 9.188, -0.2187, 8.969, -0.2187, 8.969, -0.4374, 9.188, -0.4374, 9.188, -0.4374, 8.969, -0.4374, 8.969, -0.6562, 9.188, -0.6562, 9.188, -0.6562, 8.969, -0.6562, 8.969, -0.8749, 9.188, -0.8749, 9.188, -0.8749, 8.969, -0.8749, 8.969, -1.094, 9.188, -1.094, 9.188, -1.094, 8.969, -1.094, 8.969, -1.312, 9.188, -1.312, 9.188, -1.312, 8.969, -1.312, 8.969, -1.531, 9.188, -1.531, 9.188, -1.531, 8.969, -1.531, 8.969, -1.75, 9.188, -1.75, 9.188, -1.75, 8.969, -1.75, 8.969, -1.969, 9.188, -1.969, 9.188, -1.969, 8.969, -1.969, 8.969, -2.187, 9.188, -2.187, 9.188, -2.187, 8.969, -2.187, 8.969, -2.406, 9.188, -2.406, 9.188, -2.406, 8.969, -2.406, 8.969, -2.625, 9.188, -2.625, 9.188, -2.625, 8.969, -2.625, 8.969, -2.844, 9.188, -2.844, 9.188, -2.844, 8.969, -2.844, 8.969, -3.062, 9.188, -3.062, 9.188, -3.062, 8.969, -3.062, 8.969, -3.281, 9.188, -3.281, 9.188, -3.281, 8.969, -3.281, 8.969, -3.5, 9.188, -3.5, 8.969, 3.347, 8.75, 3.347, 8.75, -0.2187, 8.969, -0.2187, 8.969, -0.2187, 8.75, -0.2187, 8.75, -0.4374, 8.969, -0.4374, 8.969, -0.4374, 8.75, -0.4374, 8.75, -0.6562, 8.969, -0.6562, 8.969, -0.6562, 8.75, -0.6562, 8.75, -0.8749, 8.969, -0.8749, 8.969, -0.8749, 8.75, -0.8749, 8.75, -1.094, 8.969, -1.094, 8.969, -1.094, 8.75, -1.094, 8.75, -1.312, 8.969, -1.312, 8.969, -1.312, 8.75, -1.312, 8.75, -1.531, 8.969, -1.531, 8.969, -1.531, 8.75, -1.531, 8.75, -1.75, 8.969, -1.75, 8.969, -1.75, 8.75, -1.75, 8.75, -1.969, 8.969, -1.969, 8.969, -1.969, 8.75, -1.969, 8.75, -2.187, 8.969, -2.187, 8.969, -2.187, 8.75, -2.187, 8.75, -2.406, 8.969, -2.406, 8.969, -2.406, 8.75, -2.406, 8.75, -2.625, 8.969, -2.625, 8.969, -2.625, 8.75, -2.625, 8.75, -2.844, 8.969, -2.844, 8.969, -2.844, 8.75, -2.844, 8.75, -3.062, 8.969, -3.062, 8.969, -3.062, 8.75, -3.062, 8.75, -3.281, 8.969, -3.281, 8.969, -3.281, 8.75, -3.281, 8.75, -3.5, 8.969, -3.5, 8.75, 3.347, 8.531, 3.347, 8.531, -0.2187, 8.75, -0.2187, 8.75, -0.2187, 8.531, -0.2187, 8.531, -0.4374, 8.75, -0.4374, 8.75, -0.4374, 8.531, -0.4374, 8.531, -0.6562, 8.75, -0.6562, 8.75, -0.6562, 8.531, -0.6562, 8.531, -0.8749, 8.75, -0.8749, 8.75, -0.8749, 8.531, -0.8749, 8.531, -1.094, 8.75, -1.094, 8.75, -1.094, 8.531, -1.094, 8.531, -1.312, 8.75, -1.312, 8.75, -1.312, 8.531, -1.312, 8.531, -1.531, 8.75, -1.531, 8.75, -1.531, 8.531, -1.531, 8.531, -1.75, 8.75, -1.75, 8.75, -1.75, 8.531, -1.75, 8.531, -1.969, 8.75, -1.969, 8.75, -1.969, 8.531, -1.969, 8.531, -2.187, 8.75, -2.187, 8.75, -2.187, 8.531, -2.187, 8.531, -2.406, 8.75, -2.406, 8.75, -2.406, 8.531, -2.406, 8.531, -2.625, 8.75, -2.625, 8.75, -2.625, 8.531, -2.625, 8.531, -2.844, 8.75, -2.844, 8.75, -2.844, 8.531, -2.844, 8.531, -3.062, 8.75, -3.062, 8.75, -3.062, 8.531, -3.062, 8.531, -3.281, 8.75, -3.281, 8.75, -3.281, 8.531, -3.281, 8.531, -3.5, 8.75, -3.5, 8.531, 3.347, 8.313, 3.347, 8.313, -0.2187, 8.531, -0.2187, 8.531, -0.2187, 8.313, -0.2187, 8.313, -0.4374, 8.531, -0.4374, 8.531, -0.4374, 8.313, -0.4374, 8.313, -0.6562, 8.531, -0.6562, 8.531, -0.6562, 8.313, -0.6562, 8.313, -0.8749, 8.531, -0.8749, 8.531, -0.8749, 8.313, -0.8749, 8.313, -1.094, 8.531, -1.094, 8.531, -1.094, 8.313, -1.094, 8.313, -1.312, 8.531, -1.312, 8.531, -1.312, 8.313, -1.312, 8.313, -1.531, 8.531, -1.531, 8.531, -1.531, 8.313, -1.531, 8.313, -1.75, 8.531, -1.75, 8.531, -1.75, 8.313, -1.75, 8.313, -1.969, 8.531, -1.969, 8.531, -1.969, 8.313, -1.969, 8.312, -2.187, 8.531, -2.187, 8.531, -2.187, 8.312, -2.187, 8.313, -2.406, 8.531, -2.406, 8.531, -2.406, 8.313, -2.406, 8.313, -2.625, 8.531, -2.625, 8.531, -2.625, 8.313, -2.625, 8.313, -2.844, 8.531, -2.844, 8.531, -2.844, 8.313, -2.844, 8.313, -3.062, 8.531, -3.062, 8.531, -3.062, 8.313, -3.062, 8.313, -3.281, 8.531, -3.281, 8.531, -3.281, 8.313, -3.281, 8.313, -3.5, 8.531, -3.5, 8.313, 3.347, 8.094, 3.347, 8.093, -0.2187, 8.313, -0.2187, 8.313, -0.2187, 8.093, -0.2187, 8.092, -0.4374, 8.313, -0.4374, 8.313, -0.4374, 8.092, -0.4374, 8.093, -0.6562, 8.313, -0.6562, 8.313, -0.6562, 8.093, -0.6562, 8.094, -0.8749, 8.313, -0.8749, 8.313, -0.8749, 8.094, -0.8749, 8.094, -1.094, 8.313, -1.094, 8.313, -1.094, 8.094, -1.094, 8.094, -1.312, 8.313, -1.312, 8.313, -1.312, 8.094, -1.312, 8.093, -1.531, 8.313, -1.531, 8.313, -1.531, 8.093, -1.531, 8.093, -1.75, 8.313, -1.75, 8.313, -1.75, 8.093, -1.75, 8.093, -1.969, 8.313, -1.969, 8.313, -1.969, 8.093, -1.969, 8.094, -2.187, 8.312, -2.187, 8.312, -2.187, 8.094, -2.187, 8.094, -2.406, 8.313, -2.406, 8.313, -2.406, 8.094, -2.406, 8.094, -2.625, 8.313, -2.625, 8.313, -2.625, 8.094, -2.625, 8.094, -2.843, 8.313, -2.844, 8.313, -2.844, 8.094, -2.843, 8.093, -3.062, 8.313, -3.062, 8.313, -3.062, 8.093, -3.062, 8.093, -3.281, 8.313, -3.281, 8.313, -3.281, 8.093, -3.281, 8.093, -3.5, 8.313, -3.5, 8.094, 3.347, 7.854, 3.347, 7.84, -0.2187, 8.093, -0.2187, 8.093, -0.2187, 7.84, -0.2187, 7.836, -0.4374, 8.092, -0.4374, 8.092, -0.4374, 7.836, -0.4374, 7.842, -0.6562, 8.093, -0.6562, 8.093, -0.6562, 7.842, -0.6562, 7.856, -0.8749, 8.094, -0.8749, 8.094, -0.8749, 7.856, -0.8749, 7.868, -1.094, 8.094, -1.094, 8.094, -1.094, 7.868, -1.094, 7.865, -1.312, 8.094, -1.312, 8.094, -1.312, 7.865, -1.312, 7.858, -1.531, 8.093, -1.531, 8.093, -1.531, 7.858, -1.531, 7.855, -1.75, 8.093, -1.75, 8.093, -1.75, 7.855, -1.75, 7.857, -1.969, 8.093, -1.969, 8.093, -1.969, 7.857, -1.969, 7.864, -2.187, 8.094, -2.187, 8.094, -2.187, 7.864, -2.187, 7.872, -2.406, 8.094, -2.406, 8.094, -2.406, 7.872, -2.406, 7.872, -2.625, 8.094, -2.625, 8.094, -2.625, 7.872, -2.625, 7.862, -2.843, 8.094, -2.843, 8.094, -2.843, 7.862, -2.843, 7.853, -3.062, 8.093, -3.062, 8.093, -3.062, 7.853, -3.062, 7.849, -3.281, 8.093, -3.281, 8.093, -3.281, 7.849, -3.281, 7.853, -3.5, 8.093, -3.5, 7.854, 3.347, 7.581, 3.347, 7.555, -0.2187, 7.84, -0.2187, 7.84, -0.2187, 7.555, -0.2187, 7.546, -0.4374, 7.836, -0.4374, 7.836, -0.4374, 7.546, -0.4374, 7.558, -0.6562, 7.842, -0.6562, 7.842, -0.6562, 7.558, -0.6562, 7.579, -0.8749, 7.856, -0.8749, 7.856, -0.8749, 7.579, -0.8749, 7.595, -1.094, 7.868, -1.094, 7.868, -1.094, 7.595, -1.094, 7.423, -1.312, 7.865, -1.312, 7.865, -1.312, 7.423, -1.312, 7.279, -1.531, 7.858, -1.531, 7.858, -1.531, 7.279, -1.531, 7.234, -1.75, 7.855, -1.75, 7.855, -1.75, 7.234, -1.75, 7.29, -1.969, 7.857, -1.969, 7.857, -1.969, 7.29, -1.969, 7.543, -2.187, 7.864, -2.187, 7.864, -2.187, 7.543, -2.187, 7.627, -2.406, 7.872, -2.406, 7.872, -2.406, 7.627, -2.406, 7.624, -2.625, 7.872, -2.625, 7.872, -2.625, 7.624, -2.625, 7.608, -2.843, 7.862, -2.843, 7.862, -2.843, 7.608, -2.843, 7.591, -3.062, 7.853, -3.062, 7.853, -3.062, 7.591, -3.062, 7.584, -3.281, 7.849, -3.281, 7.849, -3.281, 7.584, -3.281, 7.591, -3.5, 7.853, -3.5, 7.581, 3.347, 7.291, 3.347, 7.253, -0.2187, 7.555, -0.2187, 7.555, -0.2187, 7.253, -0.2187, 7.24, -0.4375, 7.546, -0.4374, 7.546, -0.4374, 7.24, -0.4375, 7.253, -0.6562, 7.558, -0.6562, 7.558, -0.6562, 7.253, -0.6562, 7.093, -0.8749, 7.579, -0.8749, 7.579, -0.8749, 7.093, -0.8749, 6.852, -1.094, 7.595, -1.094, 7.595, -1.094, 6.852, -1.094, 6.765, -1.312, 7.423, -1.312, 7.423, -1.312, 6.765, -1.312, 6.731, -1.531, 7.279, -1.531, 7.279, -1.531, 6.731, -1.531, 6.718, -1.75, 7.234, -1.75, 7.234, -1.75, 6.718, -1.75, 6.753, -1.969, 7.29, -1.969, 7.29, -1.969, 6.753, -1.969, 6.847, -2.187, 7.543, -2.187, 7.543, -2.187, 6.847, -2.187, 6.997, -2.406, 7.627, -2.406, 7.627, -2.406, 6.997, -2.406, 7.354, -2.625, 7.624, -2.625, 7.624, -2.625, 7.354, -2.625, 7.341, -2.844, 7.608, -2.843, 7.608, -2.843, 7.341, -2.844, 7.319, -3.062, 7.591, -3.062, 7.591, -3.062, 7.319, -3.062, 7.31, -3.281, 7.584, -3.281, 7.584, -3.281, 7.31, -3.281, 7.319, -3.5, 7.591, -3.5, 7.291, 3.347, 7.003, 3.347, 6.953, -0.2187, 7.253, -0.2187, 7.253, -0.2187, 6.953, -0.2187, 6.935, -0.4375, 7.24, -0.4375, 7.24, -0.4375, 6.935, -0.4375, 6.942, -0.6562, 7.253, -0.6562, 7.253, -0.6562, 6.942, -0.6562, 6.511, -0.8749, 7.093, -0.8749, 7.093, -0.8749, 6.511, -0.8749, 6.381, -1.094, 6.852, -1.094, 6.852, -1.094, 6.381, -1.094, 6.329, -1.312, 6.765, -1.312, 6.765, -1.312, 6.329, -1.312, 6.109, -1.531, 6.731, -1.531, 6.731, -1.531, 6.109, -1.531, 6.093, -1.75, 6.718, -1.75, 6.718, -1.75, 6.093, -1.75, 6.189, -1.969, 6.753, -1.969, 6.753, -1.969, 6.189, -1.969, 6.425, -2.187, 6.847, -2.187, 6.847, -2.187, 6.425, -2.187, 6.525, -2.406, 6.997, -2.406, 6.997, -2.406, 6.525, -2.406, 6.699, -2.625, 7.354, -2.625, 7.354, -2.625, 6.699, -2.625, 7.068, -2.844, 7.341, -2.844, 7.341, -2.844, 7.068, -2.844, 7.049, -3.062, 7.319, -3.062, 7.319, -3.062, 7.049, -3.062, 7.037, -3.281, 7.31, -3.281, 7.31, -3.281, 7.037, -3.281, 7.049, -3.5, 7.319, -3.5, 7.003, 3.347, 6.733, 3.347, 6.673, -0.2187, 6.953, -0.2187, 6.953, -0.2187, 6.673, -0.2187, 6.65, -0.4375, 6.935, -0.4375, 6.935, -0.4375, 6.65, -0.4375, 6.439, -0.6562, 6.942, -0.6562, 6.942, -0.6562, 6.439, -0.6562, 6.157, -0.8749, 6.511, -0.8749, 6.511, -0.8749, 6.157, -0.8749, 6.047, -1.094, 6.381, -1.094, 6.381, -1.094, 6.047, -1.094, 5.729, -1.312, 6.329, -1.312, 6.329, -1.312, 5.729, -1.312, 5.651, -1.531, 6.109, -1.531, 6.109, -1.531, 5.651, -1.531, 5.647, -1.75, 6.093, -1.75, 6.093, -1.75, 5.647, -1.75, 5.705, -1.969, 6.189, -1.969, 6.189, -1.969, 5.705, -1.969, 5.857, -2.187, 6.425, -2.187, 6.425, -2.187, 5.857, -2.187, 6.187, -2.406, 6.525, -2.406, 6.525, -2.406, 6.187, -2.406, 6.329, -2.625, 6.699, -2.625, 6.699, -2.625, 6.329, -2.625, 6.653, -2.844, 7.068, -2.844, 7.068, -2.844, 6.653, -2.844, 6.791, -3.062, 7.049, -3.062, 7.049, -3.062, 6.791, -3.062, 6.777, -3.281, 7.037, -3.281, 7.037, -3.281, 6.777, -3.281, 6.792, -3.5, 7.049, -3.5, 6.733, 3.347, 6.496, 3.347, 6.431, -0.2187, 6.673, -0.2187, 6.673, -0.2187, 6.431, -0.2187, 6.404, -0.4375, 6.65, -0.4375, 6.65, -0.4375, 6.404, -0.4375, 6.228, -0.6562, 6.439, -0.6562, 6.439, -0.6562, 6.228, -0.6562, 5.926, -0.8749, 6.157, -0.8749, 6.157, -0.8749, 5.926, -0.8749, 5.675, -1.094, 6.047, -1.094, 6.047, -1.094, 5.675, -1.094, 5.463, -1.312, 5.729, -1.312, 5.729, -1.312, 5.463, -1.312, 5.386, -1.531, 5.651, -1.531, 5.651, -1.531, 5.386, -1.531, 5.374, -1.75, 5.647, -1.75, 5.647, -1.75, 5.374, -1.75, 5.423, -1.969, 5.705, -1.969, 5.705, -1.969, 5.423, -1.969, 5.548, -2.187, 5.857, -2.187, 5.857, -2.187, 5.548, -2.187, 5.828, -2.406, 6.187, -2.406, 6.187, -2.406, 5.828, -2.406, 6.071, -2.625, 6.329, -2.625, 6.329, -2.625, 6.071, -2.625, 6.353, -2.844, 6.653, -2.844, 6.653, -2.844, 6.353, -2.844, 6.557, -3.062, 6.791, -3.062, 6.791, -3.062, 6.557, -3.062, 6.542, -3.281, 6.777, -3.281, 6.777, -3.281, 6.542, -3.281, 6.558, -3.5, 6.792, -3.5])
me_plane_002.materials.append(mat_grass)
me_plane_002.update()
me_plane_003 = bpy.data.meshes.new('Plane.003')
me_plane_003.from_pydata([(-160.0, -160.0, 0.0), (160.0, -160.0, 0.0), (-160.0, 160.0, 0.0), (160.0, 160.0, 0.0)], [], [(0, 1, 3, 2)])
_uv = me_plane_003.uv_layers.new(name='UVMap')
_uv.uv.foreach_set('vector', [5.374, 7.809, -9.5, 7.809, -9.5, -7.065, 5.374, -7.065])
me_plane_003.materials.append(mat_water)
me_plane_003.update()

# ---- objects
ob_plane_001 = bpy.data.objects.new('Plane.001', me_plane_001)
ob_plane = bpy.data.objects.new('Plane', me_plane_002)
ob_plane_002 = bpy.data.objects.new('Plane.002', me_plane_003)

# ---- transforms, parenting, visibility, modifiers, constraints
ob_plane_001.location = (0.0, 0.0, 0.0)
ob_plane.location = (33.0, 0.0, -1.0)
ob_plane_002.location = (60.0, 0.0, -3.0)

# ---- collection membership
col_collection.objects.link(ob_plane_001)
col_collection.objects.link(ob_plane)
col_collection.objects.link(ob_plane_002)

# ---- scene / render settings (as saved in the file)
scene.frame_start = 1; scene.frame_end = 250; scene.frame_set(1)
scene.render.engine = 'BLENDER_EEVEE_NEXT'
scene.cycles.sampling_pattern = 'TABULATED_SOBOL'
scene.cycles.use_light_tree = False
scene.view_settings.view_transform = 'Filmic'
bpy.context.view_layer.update()

# ---- added for rendering (the .blend has no active camera and no usable light): camera, sun
cam_auto = bpy.data.cameras.new('AutoCamera')
cam_auto.lens = 50.0
cam_auto.sensor_width = 36.0
cam_auto.clip_end = 7349.19
ob_auto_camera = bpy.data.objects.new('AutoCamera', cam_auto)
scene.collection.objects.link(ob_auto_camera)
ob_auto_camera.location = (478.759, -502.511, 335.507)
ob_auto_camera.rotation_euler = (1.09748, -7.21219e-08, 0.694738)
scene.camera = ob_auto_camera
light_auto_sun = bpy.data.lights.new('AutoSun', 'SUN')
light_auto_sun.energy = 3.0
light_auto_sun.angle = 0.0523599
ob_auto_sun = bpy.data.objects.new('AutoSun', light_auto_sun)
scene.collection.objects.link(ob_auto_sun)
ob_auto_sun.rotation_euler = (0.872665, 0.174533, 0.523599)
bpy.context.view_layer.update()
